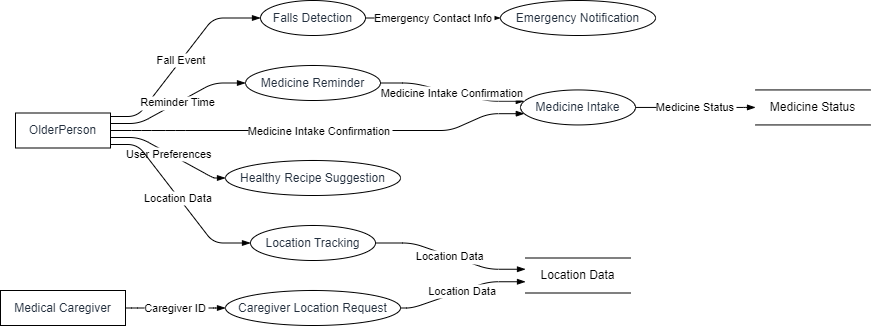

The diagram above was exported from draw.io. Its source (the exported page's mxGraphModel, read from the mxfile embedded in the PNG):
<mxGraphModel dx="794" dy="511" grid="1" gridSize="10" guides="1" tooltips="1" connect="1" arrows="1" fold="1" page="1" pageScale="1" pageWidth="827" pageHeight="1169" math="0" shadow="0">
  <root>
    <mxCell id="0" />
    <mxCell id="1" parent="0" />
    <UserObject label="OlderPerson" type="externalEntity" source="" flow="" placeholders="1" id="wxe_wVTdHt3dvxPXpVJx-1">
      <mxCell style="shape=rectangle;whiteSpace=wrap;html=1;fillColor=#ffffff;strokeColor=#000000;align=center;verticalAlign=middle;fontColor=#232F3E;" vertex="1" parent="1">
        <mxGeometry x="15" y="112.5" width="95" height="35" as="geometry" />
      </mxCell>
    </UserObject>
    <UserObject label="Falls Detection" type="process" source="1" flow="Fall Event" placeholders="1" id="wxe_wVTdHt3dvxPXpVJx-2">
      <mxCell style="shape=ellipse;perimeter=ellipsePerimeter;whiteSpace=wrap;html=1;fillColor=#ffffff;strokeColor=#000000;align=center;verticalAlign=middle;fontColor=#232F3E;" vertex="1" parent="1">
        <mxGeometry x="260" width="105" height="35" as="geometry" />
      </mxCell>
    </UserObject>
    <UserObject label="Emergency Notification" type="process" source="2" flow="Emergency Contact Info" placeholders="1" id="wxe_wVTdHt3dvxPXpVJx-3">
      <mxCell style="shape=ellipse;perimeter=ellipsePerimeter;whiteSpace=wrap;html=1;fillColor=#ffffff;strokeColor=#000000;align=center;verticalAlign=middle;fontColor=#232F3E;" vertex="1" parent="1">
        <mxGeometry x="500" width="155" height="35" as="geometry" />
      </mxCell>
    </UserObject>
    <UserObject label="Medicine Reminder" type="process" source="1" flow="Reminder Time" placeholders="1" id="wxe_wVTdHt3dvxPXpVJx-4">
      <mxCell style="shape=ellipse;perimeter=ellipsePerimeter;whiteSpace=wrap;html=1;fillColor=#ffffff;strokeColor=#000000;align=center;verticalAlign=middle;fontColor=#232F3E;" vertex="1" parent="1">
        <mxGeometry x="245" y="65" width="135" height="35" as="geometry" />
      </mxCell>
    </UserObject>
    <UserObject label="Medicine Intake" type="process" source="1,4" flow="Medicine Intake Confirmation" placeholders="1" id="wxe_wVTdHt3dvxPXpVJx-5">
      <mxCell style="shape=ellipse;perimeter=ellipsePerimeter;whiteSpace=wrap;html=1;fillColor=#ffffff;strokeColor=#000000;align=center;verticalAlign=middle;fontColor=#232F3E;" vertex="1" parent="1">
        <mxGeometry x="520" y="89.44444444444444" width="115" height="35" as="geometry" />
      </mxCell>
    </UserObject>
    <UserObject label="Medical Caregiver" type="externalEntity" source="" flow="" placeholders="1" id="wxe_wVTdHt3dvxPXpVJx-6">
      <mxCell style="shape=rectangle;whiteSpace=wrap;html=1;fillColor=#ffffff;strokeColor=#000000;align=center;verticalAlign=middle;fontColor=#232F3E;" vertex="1" parent="1">
        <mxGeometry y="290" width="125" height="35" as="geometry" />
      </mxCell>
    </UserObject>
    <UserObject label="Medicine Status" type="dataStore" source="5" flow="Medicine Status" placeholders="1" id="wxe_wVTdHt3dvxPXpVJx-7">
      <mxCell style="html=1;dashed=0;whiteSpace=wrap;shape=partialRectangle;right=0;left=0;" vertex="1" parent="1">
        <mxGeometry x="755" y="89.44444444444444" width="115" height="35" as="geometry" />
      </mxCell>
    </UserObject>
    <UserObject label="Healthy Recipe Suggestion" type="process" source="1" flow="User Preferences" placeholders="1" id="wxe_wVTdHt3dvxPXpVJx-8">
      <mxCell style="shape=ellipse;perimeter=ellipsePerimeter;whiteSpace=wrap;html=1;fillColor=#ffffff;strokeColor=#000000;align=center;verticalAlign=middle;fontColor=#232F3E;" vertex="1" parent="1">
        <mxGeometry x="225" y="160" width="175" height="35" as="geometry" />
      </mxCell>
    </UserObject>
    <UserObject label="Location Tracking" type="process" source="1" flow="Location Data" placeholders="1" id="wxe_wVTdHt3dvxPXpVJx-9">
      <mxCell style="shape=ellipse;perimeter=ellipsePerimeter;whiteSpace=wrap;html=1;fillColor=#ffffff;strokeColor=#000000;align=center;verticalAlign=middle;fontColor=#232F3E;" vertex="1" parent="1">
        <mxGeometry x="250" y="225" width="125" height="35" as="geometry" />
      </mxCell>
    </UserObject>
    <UserObject label="Caregiver Location Request" type="process" source="6" flow="Caregiver ID" placeholders="1" id="wxe_wVTdHt3dvxPXpVJx-10">
      <mxCell style="shape=ellipse;perimeter=ellipsePerimeter;whiteSpace=wrap;html=1;fillColor=#ffffff;strokeColor=#000000;align=center;verticalAlign=middle;fontColor=#232F3E;" vertex="1" parent="1">
        <mxGeometry x="225" y="290" width="175" height="35" as="geometry" />
      </mxCell>
    </UserObject>
    <UserObject label="Location Data" type="dataStore" source="9,10" flow="Location Data" placeholders="1" id="wxe_wVTdHt3dvxPXpVJx-11">
      <mxCell style="html=1;dashed=0;whiteSpace=wrap;shape=partialRectangle;right=0;left=0;" vertex="1" parent="1">
        <mxGeometry x="525" y="257.5" width="105" height="35" as="geometry" />
      </mxCell>
    </UserObject>
    <mxCell id="wxe_wVTdHt3dvxPXpVJx-12" value="Fall Event" style="endArrow=blockThin;endFill=1;fontSize=11;orthogonal=1;noEdgeStyle=1;" edge="1" parent="1" source="wxe_wVTdHt3dvxPXpVJx-1" target="wxe_wVTdHt3dvxPXpVJx-2">
      <mxGeometry relative="1" as="geometry">
        <Array as="points">
          <mxPoint x="137" y="116" />
          <mxPoint x="213" y="17.5" />
        </Array>
      </mxGeometry>
    </mxCell>
    <mxCell id="wxe_wVTdHt3dvxPXpVJx-13" value="Emergency Contact Info" style="endArrow=blockThin;endFill=1;fontSize=11;orthogonal=1;noEdgeStyle=1;" edge="1" parent="1" source="wxe_wVTdHt3dvxPXpVJx-2" target="wxe_wVTdHt3dvxPXpVJx-3">
      <mxGeometry relative="1" as="geometry">
        <Array as="points">
          <mxPoint x="412" y="17.5" />
          <mxPoint x="488" y="17.5" />
        </Array>
      </mxGeometry>
    </mxCell>
    <mxCell id="wxe_wVTdHt3dvxPXpVJx-14" value="Reminder Time" style="endArrow=blockThin;endFill=1;fontSize=11;orthogonal=1;noEdgeStyle=1;" edge="1" parent="1" source="wxe_wVTdHt3dvxPXpVJx-1" target="wxe_wVTdHt3dvxPXpVJx-4">
      <mxGeometry relative="1" as="geometry">
        <Array as="points">
          <mxPoint x="139" y="123" />
          <mxPoint x="213" y="82.5" />
        </Array>
      </mxGeometry>
    </mxCell>
    <mxCell id="wxe_wVTdHt3dvxPXpVJx-15" value="Medicine Intake Confirmation" style="endArrow=blockThin;endFill=1;fontSize=11;orthogonal=1;noEdgeStyle=1;" edge="1" parent="1" source="wxe_wVTdHt3dvxPXpVJx-1" target="wxe_wVTdHt3dvxPXpVJx-5">
      <mxGeometry relative="1" as="geometry">
        <Array as="points">
          <mxPoint x="141" y="130" />
          <mxPoint x="175" y="130" />
          <mxPoint x="450" y="130" />
          <mxPoint x="488" y="113.19444444444444" />
        </Array>
      </mxGeometry>
    </mxCell>
    <mxCell id="wxe_wVTdHt3dvxPXpVJx-16" value="Medicine Intake Confirmation" style="endArrow=blockThin;endFill=1;fontSize=11;orthogonal=1;noEdgeStyle=1;" edge="1" parent="1" source="wxe_wVTdHt3dvxPXpVJx-4" target="wxe_wVTdHt3dvxPXpVJx-5">
      <mxGeometry relative="1" as="geometry">
        <Array as="points">
          <mxPoint x="412" y="82.5" />
          <mxPoint x="488" y="100.69444444444444" />
        </Array>
      </mxGeometry>
    </mxCell>
    <mxCell id="wxe_wVTdHt3dvxPXpVJx-17" value="Medicine Status" style="endArrow=blockThin;endFill=1;fontSize=11;orthogonal=1;noEdgeStyle=1;" edge="1" parent="1" source="wxe_wVTdHt3dvxPXpVJx-5" target="wxe_wVTdHt3dvxPXpVJx-7">
      <mxGeometry relative="1" as="geometry">
        <Array as="points">
          <mxPoint x="667" y="106.94444444444444" />
          <mxPoint x="743" y="106.94444444444444" />
        </Array>
      </mxGeometry>
    </mxCell>
    <mxCell id="wxe_wVTdHt3dvxPXpVJx-18" value="User Preferences" style="endArrow=blockThin;endFill=1;fontSize=11;orthogonal=1;noEdgeStyle=1;" edge="1" parent="1" source="wxe_wVTdHt3dvxPXpVJx-1" target="wxe_wVTdHt3dvxPXpVJx-8">
      <mxGeometry relative="1" as="geometry">
        <Array as="points">
          <mxPoint x="139" y="137" />
          <mxPoint x="213" y="177.5" />
        </Array>
      </mxGeometry>
    </mxCell>
    <mxCell id="wxe_wVTdHt3dvxPXpVJx-19" value="Location Data" style="endArrow=blockThin;endFill=1;fontSize=11;orthogonal=1;noEdgeStyle=1;" edge="1" parent="1" source="wxe_wVTdHt3dvxPXpVJx-1" target="wxe_wVTdHt3dvxPXpVJx-9">
      <mxGeometry relative="1" as="geometry">
        <Array as="points">
          <mxPoint x="137" y="144" />
          <mxPoint x="213" y="242.5" />
        </Array>
      </mxGeometry>
    </mxCell>
    <mxCell id="wxe_wVTdHt3dvxPXpVJx-20" value="Caregiver ID" style="endArrow=blockThin;endFill=1;fontSize=11;orthogonal=1;noEdgeStyle=1;" edge="1" parent="1" source="wxe_wVTdHt3dvxPXpVJx-6" target="wxe_wVTdHt3dvxPXpVJx-10">
      <mxGeometry relative="1" as="geometry">
        <Array as="points">
          <mxPoint x="137" y="307.5" />
          <mxPoint x="213" y="307.5" />
        </Array>
      </mxGeometry>
    </mxCell>
    <mxCell id="wxe_wVTdHt3dvxPXpVJx-21" value="Location Data" style="endArrow=blockThin;endFill=1;fontSize=11;orthogonal=1;noEdgeStyle=1;" edge="1" parent="1" source="wxe_wVTdHt3dvxPXpVJx-9" target="wxe_wVTdHt3dvxPXpVJx-11">
      <mxGeometry relative="1" as="geometry">
        <Array as="points">
          <mxPoint x="412" y="242.5" />
          <mxPoint x="488" y="268.75" />
        </Array>
      </mxGeometry>
    </mxCell>
    <mxCell id="wxe_wVTdHt3dvxPXpVJx-22" value="Location Data" style="endArrow=blockThin;endFill=1;fontSize=11;orthogonal=1;noEdgeStyle=1;" edge="1" parent="1" source="wxe_wVTdHt3dvxPXpVJx-10" target="wxe_wVTdHt3dvxPXpVJx-11">
      <mxGeometry relative="1" as="geometry">
        <Array as="points">
          <mxPoint x="412" y="307.5" />
          <mxPoint x="488" y="281.25" />
        </Array>
      </mxGeometry>
    </mxCell>
  </root>
</mxGraphModel>